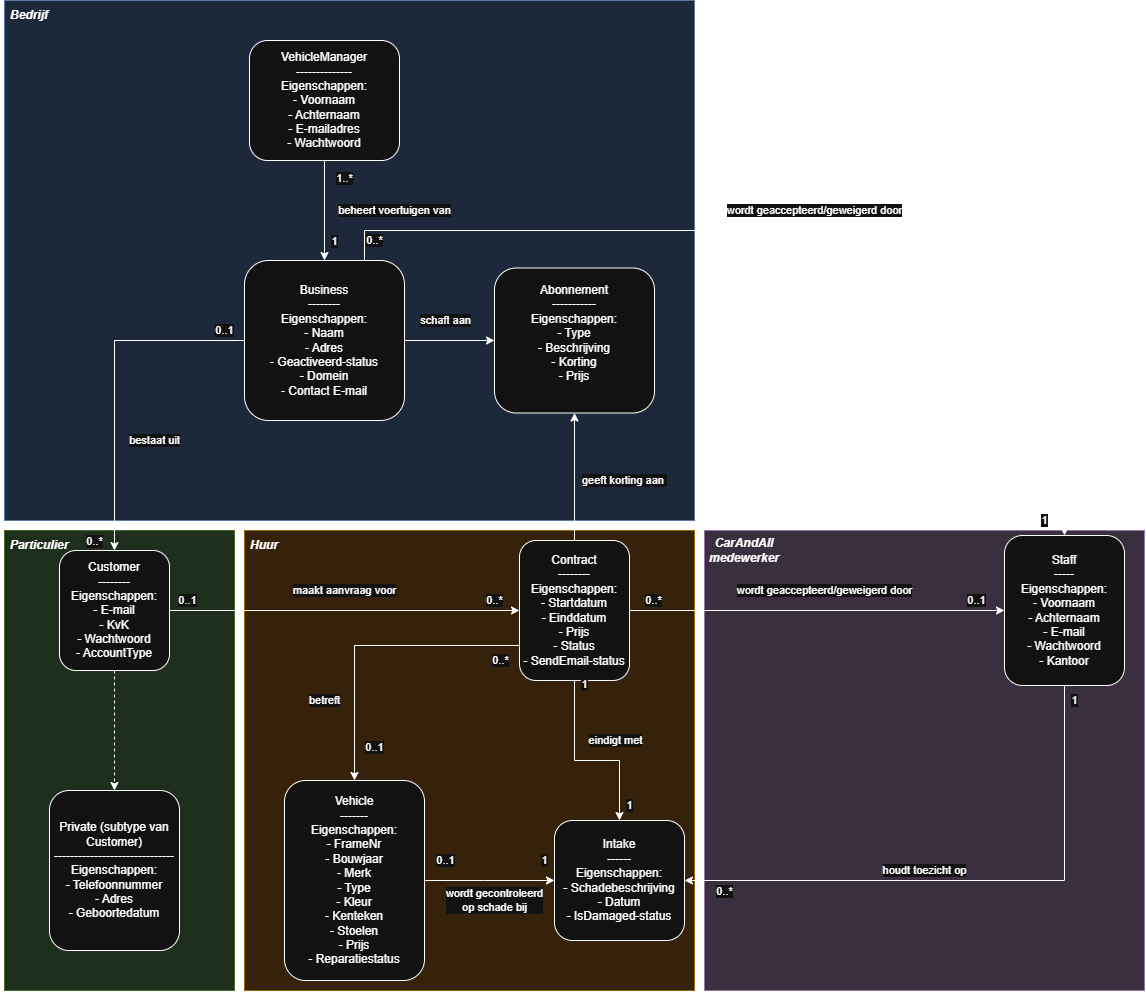

The diagram above was exported from draw.io. Its source (the exported page's mxGraphModel, read from the mxfile embedded in the PNG):
<mxGraphModel dx="1927" dy="1890" grid="1" gridSize="10" guides="1" tooltips="1" connect="1" arrows="1" fold="1" page="1" pageScale="1" pageWidth="1200" pageHeight="800" math="0" shadow="0">
  <root>
    <mxCell id="0" />
    <mxCell id="1" parent="0" />
    <mxCell id="zAFW1le9N_Mc4i0H1zns-35" value="" style="rounded=0;whiteSpace=wrap;html=1;fillColor=#e1d5e7;strokeColor=#9673a6;" vertex="1" parent="1">
      <mxGeometry x="730" y="300" width="440" height="460" as="geometry" />
    </mxCell>
    <mxCell id="zAFW1le9N_Mc4i0H1zns-34" value="" style="rounded=0;whiteSpace=wrap;html=1;fillColor=#ffe6cc;strokeColor=#d79b00;" vertex="1" parent="1">
      <mxGeometry x="270" y="300" width="450" height="460" as="geometry" />
    </mxCell>
    <mxCell id="zAFW1le9N_Mc4i0H1zns-32" value="" style="rounded=0;whiteSpace=wrap;html=1;fillColor=#d5e8d4;strokeColor=#82b366;" vertex="1" parent="1">
      <mxGeometry x="30" y="300" width="230" height="460" as="geometry" />
    </mxCell>
    <mxCell id="zAFW1le9N_Mc4i0H1zns-30" value="" style="rounded=0;whiteSpace=wrap;html=1;fillColor=#dae8fc;strokeColor=#6c8ebf;" vertex="1" parent="1">
      <mxGeometry x="30" y="-230" width="690" height="520" as="geometry" />
    </mxCell>
    <mxCell id="VehicleManager" value="&lt;span class=&quot;hljs-section&quot;&gt;VehicleManager&lt;br/&gt;--------------&lt;/span&gt;&lt;br/&gt;Eigenschappen:&lt;br/&gt;&lt;span class=&quot;hljs-bullet&quot;&gt;-&lt;/span&gt; Voornaam&lt;br/&gt;&lt;span class=&quot;hljs-bullet&quot;&gt;-&lt;/span&gt; Achternaam&lt;br/&gt;&lt;span class=&quot;hljs-bullet&quot;&gt;-&lt;/span&gt; E-mailadres&lt;br/&gt;&lt;span class=&quot;hljs-bullet&quot;&gt;-&lt;/span&gt; Wachtwoord" style="rounded=1;whiteSpace=wrap;html=1;" parent="1" vertex="1">
      <mxGeometry x="275" y="-190" width="150" height="120" as="geometry" />
    </mxCell>
    <mxCell id="Business" value="&lt;span class=&quot;hljs-section&quot;&gt;Business&lt;br/&gt;--------&lt;/span&gt;&lt;br/&gt;Eigenschappen:&lt;br/&gt;&lt;span class=&quot;hljs-bullet&quot;&gt;-&lt;/span&gt; Naam&lt;br/&gt;&lt;span class=&quot;hljs-bullet&quot;&gt;-&lt;/span&gt; Adres&lt;br/&gt;&lt;span class=&quot;hljs-bullet&quot;&gt;-&lt;/span&gt; Geactiveerd-status&lt;br/&gt;&lt;span class=&quot;hljs-bullet&quot;&gt;-&lt;/span&gt; Domein&lt;br/&gt;&lt;span class=&quot;hljs-bullet&quot;&gt;-&lt;/span&gt; Contact E-mail" style="rounded=1;whiteSpace=wrap;html=1;" parent="1" vertex="1">
      <mxGeometry x="270" y="30" width="160" height="160" as="geometry" />
    </mxCell>
    <mxCell id="Abonnement" value="&lt;div&gt;Abonnement&lt;/div&gt;&lt;div&gt;-----------&lt;/div&gt;&lt;div&gt;Eigenschappen:&lt;/div&gt;&lt;div&gt;- Type&lt;/div&gt;&lt;div&gt;- Beschrijving&lt;/div&gt;&lt;div&gt;- Korting&lt;/div&gt;&lt;div&gt;- Prijs&lt;/div&gt;&lt;div&gt;&lt;br&gt;&lt;/div&gt;" style="rounded=1;whiteSpace=wrap;html=1;" parent="1" vertex="1">
      <mxGeometry x="520" y="37.5" width="160" height="145" as="geometry" />
    </mxCell>
    <mxCell id="Customer" value="&lt;span class=&quot;hljs-section&quot;&gt;Customer&lt;br/&gt;--------&lt;/span&gt;&lt;br/&gt;Eigenschappen:&lt;br/&gt;&lt;span class=&quot;hljs-bullet&quot;&gt;-&lt;/span&gt; E-mail&lt;br/&gt;&lt;span class=&quot;hljs-bullet&quot;&gt;-&lt;/span&gt; KvK&lt;br/&gt;&lt;span class=&quot;hljs-bullet&quot;&gt;-&lt;/span&gt; Wachtwoord&lt;br/&gt;&lt;span class=&quot;hljs-bullet&quot;&gt;-&lt;/span&gt; AccountType" style="rounded=1;whiteSpace=wrap;html=1;" parent="1" vertex="1">
      <mxGeometry x="85" y="320" width="110" height="120" as="geometry" />
    </mxCell>
    <mxCell id="Private" value="&lt;span class=&quot;hljs-section&quot;&gt;Private (subtype van Customer)&lt;br/&gt;------------------------------&lt;/span&gt;&lt;br/&gt;Eigenschappen:&lt;br/&gt;&lt;span class=&quot;hljs-bullet&quot;&gt;-&lt;/span&gt; Telefoonnummer&lt;br/&gt;&lt;span class=&quot;hljs-bullet&quot;&gt;-&lt;/span&gt; Adres&lt;br/&gt;&lt;span class=&quot;hljs-bullet&quot;&gt;-&lt;/span&gt; Geboortedatum" style="rounded=1;whiteSpace=wrap;html=1;" parent="1" vertex="1">
      <mxGeometry x="75" y="560" width="130" height="160" as="geometry" />
    </mxCell>
    <mxCell id="Contract" value="&lt;span class=&quot;hljs-section&quot;&gt;Contract&lt;br/&gt;--------&lt;/span&gt;&lt;br/&gt;Eigenschappen:&lt;br/&gt;&lt;span class=&quot;hljs-bullet&quot;&gt;-&lt;/span&gt; Startdatum&lt;br/&gt;&lt;span class=&quot;hljs-bullet&quot;&gt;-&lt;/span&gt; Einddatum&lt;br/&gt;&lt;span class=&quot;hljs-bullet&quot;&gt;-&lt;/span&gt; Prijs&lt;br/&gt;&lt;span class=&quot;hljs-bullet&quot;&gt;-&lt;/span&gt; Status&lt;br/&gt;&lt;span class=&quot;hljs-bullet&quot;&gt;-&lt;/span&gt; SendEmail-status" style="rounded=1;whiteSpace=wrap;html=1;" parent="1" vertex="1">
      <mxGeometry x="545" y="310" width="110" height="140" as="geometry" />
    </mxCell>
    <mxCell id="Vehicle" value="&lt;span class=&quot;hljs-section&quot;&gt;Vehicle&lt;br/&gt;-------&lt;/span&gt;&lt;br/&gt;Eigenschappen:&lt;br/&gt;&lt;span class=&quot;hljs-bullet&quot;&gt;-&lt;/span&gt; FrameNr&lt;br/&gt;&lt;span class=&quot;hljs-bullet&quot;&gt;-&lt;/span&gt; Bouwjaar&lt;br/&gt;&lt;span class=&quot;hljs-bullet&quot;&gt;-&lt;/span&gt; Merk&lt;br/&gt;&lt;span class=&quot;hljs-bullet&quot;&gt;-&lt;/span&gt; Type&lt;br/&gt;&lt;span class=&quot;hljs-bullet&quot;&gt;-&lt;/span&gt; Kleur&lt;br/&gt;&lt;span class=&quot;hljs-bullet&quot;&gt;-&lt;/span&gt; Kenteken&lt;br/&gt;&lt;span class=&quot;hljs-bullet&quot;&gt;-&lt;/span&gt; Stoelen&lt;br/&gt;&lt;span class=&quot;hljs-bullet&quot;&gt;-&lt;/span&gt; Prijs&lt;br/&gt;&lt;span class=&quot;hljs-bullet&quot;&gt;-&lt;/span&gt; Reparatiestatus" style="rounded=1;whiteSpace=wrap;html=1;" parent="1" vertex="1">
      <mxGeometry x="310" y="550" width="140" height="200" as="geometry" />
    </mxCell>
    <mxCell id="Staff" value="&lt;span class=&quot;hljs-section&quot;&gt;Staff&lt;br/&gt;-----&lt;/span&gt;&lt;br/&gt;Eigenschappen:&lt;br/&gt;&lt;span class=&quot;hljs-bullet&quot;&gt;-&lt;/span&gt; Voornaam&lt;br/&gt;&lt;span class=&quot;hljs-bullet&quot;&gt;-&lt;/span&gt; Achternaam&lt;br/&gt;&lt;span class=&quot;hljs-bullet&quot;&gt;-&lt;/span&gt; E-mail&lt;br/&gt;&lt;span class=&quot;hljs-bullet&quot;&gt;-&lt;/span&gt; Wachtwoord&lt;br/&gt;&lt;span class=&quot;hljs-bullet&quot;&gt;-&lt;/span&gt; Kantoor" style="rounded=1;whiteSpace=wrap;html=1;" parent="1" vertex="1">
      <mxGeometry x="1030" y="305" width="120" height="150" as="geometry" />
    </mxCell>
    <mxCell id="Intake" value="&lt;span class=&quot;hljs-section&quot;&gt;Intake&lt;br/&gt;------&lt;/span&gt;&lt;br/&gt;Eigenschappen:&lt;br/&gt;&lt;span class=&quot;hljs-bullet&quot;&gt;-&lt;/span&gt; Schadebeschrijving&lt;br/&gt;&lt;span class=&quot;hljs-bullet&quot;&gt;-&lt;/span&gt; Datum&lt;br/&gt;&lt;span class=&quot;hljs-bullet&quot;&gt;-&lt;/span&gt; IsDamaged-status" style="rounded=1;whiteSpace=wrap;html=1;" parent="1" vertex="1">
      <mxGeometry x="580" y="590" width="130" height="120" as="geometry" />
    </mxCell>
    <mxCell id="Rel_VehicleManager_Business" style="edgeStyle=orthogonalEdgeStyle;rounded=0;orthogonalLoop=1;" parent="1" source="VehicleManager" target="Business" edge="1">
      <mxGeometry relative="1" as="geometry" />
    </mxCell>
    <mxCell id="zAFW1le9N_Mc4i0H1zns-9" value="beheert voertuigen van" style="edgeLabel;html=1;align=center;verticalAlign=middle;resizable=0;points=[];" vertex="1" connectable="0" parent="Rel_VehicleManager_Business">
      <mxGeometry x="-0.26" y="-1" relative="1" as="geometry">
        <mxPoint x="71" y="13" as="offset" />
      </mxGeometry>
    </mxCell>
    <mxCell id="zAFW1le9N_Mc4i0H1zns-27" value="1" style="edgeLabel;html=1;align=center;verticalAlign=middle;resizable=0;points=[];" vertex="1" connectable="0" parent="Rel_VehicleManager_Business">
      <mxGeometry x="0.5756" y="-3" relative="1" as="geometry">
        <mxPoint x="13" y="1" as="offset" />
      </mxGeometry>
    </mxCell>
    <mxCell id="zAFW1le9N_Mc4i0H1zns-28" value="1..*" style="edgeLabel;html=1;align=center;verticalAlign=middle;resizable=0;points=[];" vertex="1" connectable="0" parent="Rel_VehicleManager_Business">
      <mxGeometry x="-0.652" y="1" relative="1" as="geometry">
        <mxPoint x="19" as="offset" />
      </mxGeometry>
    </mxCell>
    <mxCell id="Rel_Business_Abonnement" style="edgeStyle=orthogonalEdgeStyle;rounded=0;orthogonalLoop=1;" parent="1" source="Business" target="Abonnement" edge="1">
      <mxGeometry relative="1" as="geometry" />
    </mxCell>
    <mxCell id="zAFW1le9N_Mc4i0H1zns-7" value="schaft aan" style="edgeLabel;html=1;align=center;verticalAlign=middle;resizable=0;points=[];" vertex="1" connectable="0" parent="Rel_Business_Abonnement">
      <mxGeometry x="-0.0888" relative="1" as="geometry">
        <mxPoint y="-20" as="offset" />
      </mxGeometry>
    </mxCell>
    <mxCell id="Rel_Business_Customer" style="edgeStyle=orthogonalEdgeStyle;rounded=0;orthogonalLoop=1;" parent="1" source="Business" target="Customer" edge="1">
      <mxGeometry relative="1" as="geometry" />
    </mxCell>
    <mxCell id="zAFW1le9N_Mc4i0H1zns-6" value="bestaat uit" style="edgeLabel;html=1;align=center;verticalAlign=middle;resizable=0;points=[];" vertex="1" connectable="0" parent="Rel_Business_Customer">
      <mxGeometry x="0.1929" y="1" relative="1" as="geometry">
        <mxPoint x="39" y="27" as="offset" />
      </mxGeometry>
    </mxCell>
    <mxCell id="zAFW1le9N_Mc4i0H1zns-24" value="0..*" style="edgeLabel;html=1;align=center;verticalAlign=middle;resizable=0;points=[];" vertex="1" connectable="0" parent="Rel_Business_Customer">
      <mxGeometry x="0.8497" y="-1" relative="1" as="geometry">
        <mxPoint x="-19" y="16" as="offset" />
      </mxGeometry>
    </mxCell>
    <mxCell id="zAFW1le9N_Mc4i0H1zns-25" value="0..1" style="edgeLabel;html=1;align=center;verticalAlign=middle;resizable=0;points=[];" vertex="1" connectable="0" parent="Rel_Business_Customer">
      <mxGeometry x="-0.9122" y="-1" relative="1" as="geometry">
        <mxPoint x="-5" y="-9" as="offset" />
      </mxGeometry>
    </mxCell>
    <mxCell id="Rel_Customer_Private" style="edgeStyle=orthogonalEdgeStyle;rounded=0;orthogonalLoop=1;dashed=1;" parent="1" source="Customer" target="Private" edge="1">
      <mxGeometry relative="1" as="geometry" />
    </mxCell>
    <mxCell id="Rel_Customer_Contract" style="edgeStyle=orthogonalEdgeStyle;rounded=0;orthogonalLoop=1;" parent="1" source="Customer" target="Contract" edge="1">
      <mxGeometry relative="1" as="geometry" />
    </mxCell>
    <mxCell id="zAFW1le9N_Mc4i0H1zns-5" value="maakt aanvraag voor" style="edgeLabel;html=1;align=center;verticalAlign=middle;resizable=0;points=[];" vertex="1" connectable="0" parent="Rel_Customer_Contract">
      <mxGeometry x="0.0005" y="1" relative="1" as="geometry">
        <mxPoint y="-19" as="offset" />
      </mxGeometry>
    </mxCell>
    <mxCell id="zAFW1le9N_Mc4i0H1zns-22" value="0..*" style="edgeLabel;html=1;align=center;verticalAlign=middle;resizable=0;points=[];" vertex="1" connectable="0" parent="Rel_Customer_Contract">
      <mxGeometry x="0.8528" y="1" relative="1" as="geometry">
        <mxPoint y="-9" as="offset" />
      </mxGeometry>
    </mxCell>
    <mxCell id="zAFW1le9N_Mc4i0H1zns-23" value="0..1" style="edgeLabel;html=1;align=center;verticalAlign=middle;resizable=0;points=[];" vertex="1" connectable="0" parent="Rel_Customer_Contract">
      <mxGeometry x="-0.9009" y="2" relative="1" as="geometry">
        <mxPoint y="-8" as="offset" />
      </mxGeometry>
    </mxCell>
    <mxCell id="Rel_Contract_Vehicle" style="edgeStyle=orthogonalEdgeStyle;rounded=0;orthogonalLoop=1;exitX=0;exitY=0.75;exitDx=0;exitDy=0;" parent="1" source="Contract" target="Vehicle" edge="1">
      <mxGeometry relative="1" as="geometry" />
    </mxCell>
    <mxCell id="zAFW1le9N_Mc4i0H1zns-4" value="betreft" style="edgeLabel;html=1;align=center;verticalAlign=middle;resizable=0;points=[];" vertex="1" connectable="0" parent="Rel_Contract_Vehicle">
      <mxGeometry x="0.4609" y="-1" relative="1" as="geometry">
        <mxPoint x="-29" as="offset" />
      </mxGeometry>
    </mxCell>
    <mxCell id="zAFW1le9N_Mc4i0H1zns-18" value="0..*" style="edgeLabel;html=1;align=center;verticalAlign=middle;resizable=0;points=[];" vertex="1" connectable="0" parent="Rel_Contract_Vehicle">
      <mxGeometry x="-0.8698" y="-3" relative="1" as="geometry">
        <mxPoint y="18" as="offset" />
      </mxGeometry>
    </mxCell>
    <mxCell id="zAFW1le9N_Mc4i0H1zns-19" value="0..1" style="edgeLabel;html=1;align=center;verticalAlign=middle;resizable=0;points=[];" vertex="1" connectable="0" parent="Rel_Contract_Vehicle">
      <mxGeometry x="0.7805" y="-3" relative="1" as="geometry">
        <mxPoint x="23" as="offset" />
      </mxGeometry>
    </mxCell>
    <mxCell id="Rel_Contract_Staff" style="edgeStyle=orthogonalEdgeStyle;rounded=0;orthogonalLoop=1;" parent="1" source="Contract" target="Staff" edge="1">
      <mxGeometry relative="1" as="geometry" />
    </mxCell>
    <mxCell id="zAFW1le9N_Mc4i0H1zns-10" value="wordt geaccepteerd/geweigerd door" style="edgeLabel;html=1;align=center;verticalAlign=middle;resizable=0;points=[];" vertex="1" connectable="0" parent="Rel_Contract_Staff">
      <mxGeometry x="-0.0033" y="2" relative="1" as="geometry">
        <mxPoint x="8" y="-18" as="offset" />
      </mxGeometry>
    </mxCell>
    <mxCell id="zAFW1le9N_Mc4i0H1zns-20" value="0..*" style="edgeLabel;html=1;align=center;verticalAlign=middle;resizable=0;points=[];" vertex="1" connectable="0" parent="Rel_Contract_Staff">
      <mxGeometry x="-0.8744" y="1" relative="1" as="geometry">
        <mxPoint y="-9" as="offset" />
      </mxGeometry>
    </mxCell>
    <mxCell id="zAFW1le9N_Mc4i0H1zns-21" value="0..1" style="edgeLabel;html=1;align=center;verticalAlign=middle;resizable=0;points=[];" vertex="1" connectable="0" parent="Rel_Contract_Staff">
      <mxGeometry x="0.8506" y="1" relative="1" as="geometry">
        <mxPoint y="-9" as="offset" />
      </mxGeometry>
    </mxCell>
    <mxCell id="Rel_Staff_Intake" style="edgeStyle=orthogonalEdgeStyle;rounded=0;orthogonalLoop=1;entryX=1;entryY=0.5;entryDx=0;entryDy=0;" parent="1" source="Staff" target="Intake" edge="1">
      <mxGeometry relative="1" as="geometry">
        <Array as="points">
          <mxPoint x="1090" y="650" />
        </Array>
      </mxGeometry>
    </mxCell>
    <mxCell id="zAFW1le9N_Mc4i0H1zns-1" value="houdt toezicht op" style="edgeLabel;html=1;align=center;verticalAlign=middle;resizable=0;points=[];" vertex="1" connectable="0" parent="Rel_Staff_Intake">
      <mxGeometry x="-0.0075" y="-3" relative="1" as="geometry">
        <mxPoint x="-50" y="-7" as="offset" />
      </mxGeometry>
    </mxCell>
    <mxCell id="zAFW1le9N_Mc4i0H1zns-38" value="0..*" style="edgeLabel;html=1;align=center;verticalAlign=middle;resizable=0;points=[];" vertex="1" connectable="0" parent="Rel_Staff_Intake">
      <mxGeometry x="-0.9536" y="-1" relative="1" as="geometry">
        <mxPoint x="-339" y="192" as="offset" />
      </mxGeometry>
    </mxCell>
    <mxCell id="zAFW1le9N_Mc4i0H1zns-39" value="1" style="edgeLabel;html=1;align=center;verticalAlign=middle;resizable=0;points=[];" vertex="1" connectable="0" parent="Rel_Staff_Intake">
      <mxGeometry x="-0.9668" y="-2" relative="1" as="geometry">
        <mxPoint x="12" y="5" as="offset" />
      </mxGeometry>
    </mxCell>
    <mxCell id="Rel_Vehicle_Intake" style="edgeStyle=orthogonalEdgeStyle;rounded=0;orthogonalLoop=1;exitX=0.5;exitY=1;exitDx=0;exitDy=0;entryX=0.5;entryY=0;entryDx=0;entryDy=0;" parent="1" source="Contract" target="Intake" edge="1">
      <mxGeometry relative="1" as="geometry">
        <Array as="points">
          <mxPoint x="600" y="530" />
          <mxPoint x="645" y="530" />
        </Array>
      </mxGeometry>
    </mxCell>
    <mxCell id="zAFW1le9N_Mc4i0H1zns-3" value="eindigt met" style="edgeLabel;html=1;align=center;verticalAlign=middle;resizable=0;points=[];" vertex="1" connectable="0" parent="Rel_Vehicle_Intake">
      <mxGeometry x="0.3027" y="3" relative="1" as="geometry">
        <mxPoint y="-17" as="offset" />
      </mxGeometry>
    </mxCell>
    <mxCell id="zAFW1le9N_Mc4i0H1zns-11" value="1" style="edgeLabel;html=1;align=center;verticalAlign=middle;resizable=0;points=[];" vertex="1" connectable="0" parent="Rel_Vehicle_Intake">
      <mxGeometry x="0.9269" y="1" relative="1" as="geometry">
        <mxPoint x="9" y="-9" as="offset" />
      </mxGeometry>
    </mxCell>
    <mxCell id="zAFW1le9N_Mc4i0H1zns-12" value="1" style="edgeLabel;html=1;align=center;verticalAlign=middle;resizable=0;points=[];" vertex="1" connectable="0" parent="Rel_Vehicle_Intake">
      <mxGeometry x="-0.9607" y="-1" relative="1" as="geometry">
        <mxPoint x="11" as="offset" />
      </mxGeometry>
    </mxCell>
    <mxCell id="Rel_Contract_Abonnement" style="edgeStyle=orthogonalEdgeStyle;rounded=0;orthogonalLoop=1;" parent="1" source="Contract" target="Abonnement" edge="1">
      <mxGeometry relative="1" as="geometry" />
    </mxCell>
    <mxCell id="zAFW1le9N_Mc4i0H1zns-8" value="geeft korting aan&amp;nbsp;" style="edgeLabel;html=1;align=center;verticalAlign=middle;resizable=0;points=[];" vertex="1" connectable="0" parent="Rel_Contract_Abonnement">
      <mxGeometry x="-0.0635" y="2" relative="1" as="geometry">
        <mxPoint x="52" as="offset" />
      </mxGeometry>
    </mxCell>
    <mxCell id="zAFW1le9N_Mc4i0H1zns-13" style="edgeStyle=orthogonalEdgeStyle;rounded=0;orthogonalLoop=1;exitX=1;exitY=0.5;exitDx=0;exitDy=0;entryX=0;entryY=0.5;entryDx=0;entryDy=0;" edge="1" parent="1" source="Vehicle" target="Intake">
      <mxGeometry relative="1" as="geometry">
        <mxPoint x="600" y="520" as="sourcePoint" />
        <mxPoint x="1025" y="740" as="targetPoint" />
        <Array as="points">
          <mxPoint x="510" y="650" />
          <mxPoint x="510" y="650" />
        </Array>
      </mxGeometry>
    </mxCell>
    <mxCell id="zAFW1le9N_Mc4i0H1zns-14" value="wordt gecontroleerd&lt;div&gt;op schade bij&lt;/div&gt;" style="edgeLabel;html=1;align=center;verticalAlign=middle;resizable=0;points=[];" vertex="1" connectable="0" parent="zAFW1le9N_Mc4i0H1zns-13">
      <mxGeometry x="0.3027" y="3" relative="1" as="geometry">
        <mxPoint x="-15" y="23" as="offset" />
      </mxGeometry>
    </mxCell>
    <mxCell id="zAFW1le9N_Mc4i0H1zns-15" value="1" style="edgeLabel;html=1;align=center;verticalAlign=middle;resizable=0;points=[];" vertex="1" connectable="0" parent="zAFW1le9N_Mc4i0H1zns-13">
      <mxGeometry x="0.9269" y="1" relative="1" as="geometry">
        <mxPoint x="-5" y="-19" as="offset" />
      </mxGeometry>
    </mxCell>
    <mxCell id="zAFW1le9N_Mc4i0H1zns-16" value="0..1" style="edgeLabel;html=1;align=center;verticalAlign=middle;resizable=0;points=[];" vertex="1" connectable="0" parent="zAFW1le9N_Mc4i0H1zns-13">
      <mxGeometry x="-0.9607" y="-1" relative="1" as="geometry">
        <mxPoint x="18" y="-21" as="offset" />
      </mxGeometry>
    </mxCell>
    <mxCell id="zAFW1le9N_Mc4i0H1zns-31" value="Bedrijf" style="text;html=1;align=center;verticalAlign=middle;whiteSpace=wrap;rounded=0;fontStyle=3" vertex="1" parent="1">
      <mxGeometry x="25" y="-230" width="60" height="30" as="geometry" />
    </mxCell>
    <mxCell id="zAFW1le9N_Mc4i0H1zns-33" value="Particulier" style="text;html=1;align=center;verticalAlign=middle;whiteSpace=wrap;rounded=0;fontStyle=3" vertex="1" parent="1">
      <mxGeometry x="40" y="300" width="50" height="30" as="geometry" />
    </mxCell>
    <mxCell id="zAFW1le9N_Mc4i0H1zns-36" value="Huur" style="text;html=1;align=center;verticalAlign=middle;whiteSpace=wrap;rounded=0;fontStyle=3" vertex="1" parent="1">
      <mxGeometry x="260" y="300" width="60" height="30" as="geometry" />
    </mxCell>
    <mxCell id="zAFW1le9N_Mc4i0H1zns-40" value="CarAndAll medewerker" style="text;html=1;align=center;verticalAlign=middle;whiteSpace=wrap;rounded=0;fontStyle=3" vertex="1" parent="1">
      <mxGeometry x="740" y="305" width="60" height="30" as="geometry" />
    </mxCell>
    <mxCell id="zAFW1le9N_Mc4i0H1zns-41" style="edgeStyle=orthogonalEdgeStyle;rounded=0;orthogonalLoop=1;exitX=0.75;exitY=0;exitDx=0;exitDy=0;entryX=0.5;entryY=0;entryDx=0;entryDy=0;" edge="1" parent="1" source="Business" target="Staff">
      <mxGeometry relative="1" as="geometry">
        <mxPoint x="360" y="-60" as="sourcePoint" />
        <mxPoint x="360" y="40" as="targetPoint" />
        <Array as="points">
          <mxPoint x="390" />
          <mxPoint x="1090" />
        </Array>
      </mxGeometry>
    </mxCell>
    <mxCell id="zAFW1le9N_Mc4i0H1zns-43" value="1" style="edgeLabel;html=1;align=center;verticalAlign=middle;resizable=0;points=[];" vertex="1" connectable="0" parent="zAFW1le9N_Mc4i0H1zns-41">
      <mxGeometry x="0.5756" y="-3" relative="1" as="geometry">
        <mxPoint x="-17" y="205" as="offset" />
      </mxGeometry>
    </mxCell>
    <mxCell id="zAFW1le9N_Mc4i0H1zns-44" value="0..*" style="edgeLabel;html=1;align=center;verticalAlign=middle;resizable=0;points=[];" vertex="1" connectable="0" parent="zAFW1le9N_Mc4i0H1zns-41">
      <mxGeometry x="-0.652" y="1" relative="1" as="geometry">
        <mxPoint x="-140" y="11" as="offset" />
      </mxGeometry>
    </mxCell>
    <mxCell id="zAFW1le9N_Mc4i0H1zns-45" value="wordt geaccepteerd/geweigerd door" style="edgeLabel;html=1;align=center;verticalAlign=middle;resizable=0;points=[];" vertex="1" connectable="0" parent="zAFW1le9N_Mc4i0H1zns-41">
      <mxGeometry x="-0.1592" y="-1" relative="1" as="geometry">
        <mxPoint x="45" y="-21" as="offset" />
      </mxGeometry>
    </mxCell>
  </root>
</mxGraphModel>